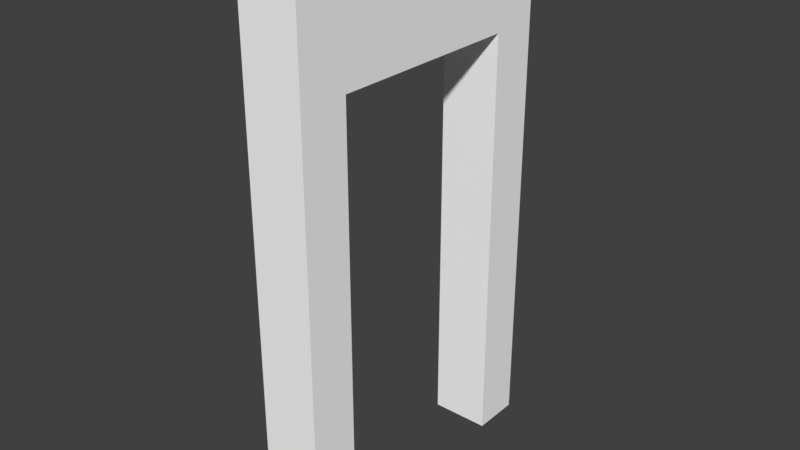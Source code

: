 # Source: Wooden_door_1x2x0.2.blend  (saved by Blender 2.77.0; exported with 4.5.12 LTS)
import bpy
from mathutils import Matrix  # noqa: F401  (used for matrix-valued properties, if any)

bpy.ops.wm.read_factory_settings(use_empty=True)
scene = bpy.context.scene
scene.name = 'Scene'

# ---- collections
col_collection_1 = bpy.data.collections.new('Collection 1'); scene.collection.children.link(col_collection_1)

# ---- materials (node trees are filled in below, after node groups)
mat_wood = bpy.data.materials.new('Wood')
mat_wood.alpha_threshold = 0.0
mat_wood.use_transparent_shadow = False
mat_wood.diffuse_color = (1.0, 1.0, 1.0, 1.0)
mat_wood.roughness = 0.5

# ---- material node trees

# ---- world
world_world = bpy.data.worlds.new('World'); scene.world = world_world
world_world.color = (0.05088, 0.05088, 0.05088)
world_world.use_sun_shadow = False
world_world.sun_shadow_jitter_overblur = 0.0
world_world.cycles.sampling_method = 'MANUAL'

# ---- meshes
me_cube_011 = bpy.data.meshes.new('Cube.011')
me_cube_011.from_pydata([(-0.5, 1.8, 0.5), (-0.3, 1.8, 0.5), (-0.5, 1.8, -0.5), (-0.3, 1.8, -0.5), (-0.3, 6.755e-08, -0.5), (-0.5, 6.755e-08, -0.5), (-0.3, -1.272e-07, 0.5), (-0.5, -1.272e-07, 0.5), (-0.5, 1.8, -0.3352), (-0.5, 1.8, 0.3352), (-0.3, 1.8, 0.3352), (-0.3, 1.8, -0.3352), (-0.3, -2.98e-08, 0.3352), (-0.3, 2.98e-08, -0.3352), (-0.5, 2.98e-08, -0.3352), (-0.5, -2.98e-08, 0.3352), (-0.3, 1.438, -0.5), (-0.5, 1.438, -0.5), (-0.5, 1.438, 0.5), (-0.3, 1.438, 0.5), (-0.5, 1.438, -0.3352), (-0.5, 1.438, 0.3352), (-0.3, 1.438, 0.3352), (-0.3, 1.438, -0.3352)], [], [(23, 16, 3, 11), (21, 18, 0, 9), (16, 17, 2, 3), (18, 19, 1, 0), (8, 11, 3, 2), (14, 5, 4, 13), (7, 15, 12, 6), (0, 1, 10, 9), (9, 10, 11, 8), (17, 20, 8, 2), (20, 21, 9, 8), (19, 22, 10, 1), (22, 23, 11, 10), (15, 21, 22, 12), (6, 12, 22, 19), (20, 14, 13, 23), (5, 14, 20, 17), (7, 6, 19, 18), (4, 5, 17, 16), (15, 7, 18, 21), (13, 4, 16, 23), (23, 22, 21, 20)])
_uv = me_cube_011.uv_layers.new(name='UVMap')
_uv.uv.foreach_set('vector', [0.0, 0.0, 0.0, 0.0, 0.0, 0.0, 0.0, 0.0, 0.0, 0.0, 0.0, 0.0, 0.0, 0.0, 0.0, 0.0, 0.0, 0.0, 0.0, 0.0, 0.0, 0.0, 0.0, 0.0, 0.0, 0.0, 0.0, 0.0, 0.0, 0.0, 0.0, 0.0, 0.0, 0.0, 0.0, 0.0, 0.0, 0.0, 0.0, 0.0, 0.0, 0.0, 0.0, 0.0, 0.0, 0.0, 0.0, 0.0, 0.0, 0.0, 0.0, 0.0, 0.0, 0.0, 0.0, 0.0, 0.0, 0.0, 0.0, 0.0, 0.0, 0.0, 0.0, 0.0, 0.0, 0.0, 0.0, 0.0, 0.0, 0.0, 0.0, 0.0, 0.0, 0.0, 0.0, 0.0, 0.0, 0.0, 0.0, 0.0, 0.0, 0.0, 0.0, 0.0, 0.0, 0.0, 0.0, 0.0, 0.0, 0.0, 0.0, 0.0, 0.0, 0.0, 0.0, 0.0, 0.0, 0.0, 0.0, 0.0, 0.0, 0.0, 0.0, 0.0, 0.0, 0.0, 0.0, 0.0, 0.0, 0.0, 0.0, 0.0, 0.0, 0.0, 0.0, 0.0, 0.0, 0.0, 0.0, 0.0, 0.0, 0.0, 0.0, 0.0, 0.0, 0.0, 0.0, 0.0, 0.0, 0.0, 0.0, 0.0, 0.0, 0.0, 0.0, 0.0, 0.0, 0.0, 0.0, 0.0, 0.0, 0.0, 0.0, 0.0, 0.0, 0.0, 0.0, 0.0, 0.0, 0.0, 0.0, 0.0, 0.0, 0.0, 0.0, 0.0, 0.0, 0.0, 0.0, 0.0, 0.0, 0.0, 0.0, 0.0, 0.0, 0.0, 0.0, 0.0, 0.0, 0.0, 0.0, 0.0, 0.0, 0.0, 0.0, 0.0])
me_cube_011.materials.append(mat_wood)
me_cube_011.use_remesh_preserve_volume = False
me_cube_011.use_remesh_preserve_attributes = False
me_cube_011.use_mirror_vertex_groups = False
me_cube_011.update()
me_cube_011.normals_split_custom_set([tuple(v) for v in zip(*[iter([1.0, 0.0, 0.0, 1.0, 0.0, 0.0, 1.0, 0.0, 0.0, 1.0, 0.0, 0.0, -1.0, 0.0, 0.0, -1.0, 0.0, 0.0, -1.0, 0.0, 0.0, -1.0, 0.0, 0.0, 0.0, 2.47e-07, -1.0, 0.0, 2.47e-07, -1.0, 0.0, 2.47e-07, -1.0, 0.0, 2.47e-07, -1.0, 0.0, -1.647e-07, 1.0, 0.0, -1.647e-07, 1.0, 0.0, -1.647e-07, 1.0, 0.0, -1.647e-07, 1.0, 0.0, 1.0, 0.0, 0.0, 1.0, 0.0, 0.0, 1.0, 0.0, 0.0, 1.0, 0.0, 0.0, -1.0, -2.29e-07, 0.0, -1.0, -2.29e-07, 0.0, -1.0, -2.29e-07, 0.0, -1.0, -2.29e-07, 0.0, -1.0, -5.906e-07, 0.0, -1.0, -5.906e-07, 0.0, -1.0, -5.906e-07, 0.0, -1.0, -5.906e-07, 2.98e-07, 1.0, 9.041e-07, 2.98e-07, 1.0, 9.041e-07, 2.98e-07, 1.0, 9.041e-07, 2.98e-07, 1.0, 9.041e-07, 2.98e-07, 1.0, 0.0, 2.98e-07, 1.0, 0.0, 2.98e-07, 1.0, 0.0, 2.98e-07, 1.0, 0.0, -1.0, 0.0, 0.0, -1.0, 0.0, 0.0, -1.0, 0.0, 0.0, -1.0, 0.0, 0.0, -1.0, 0.0, 0.0, -1.0, 0.0, 0.0, -1.0, 0.0, 0.0, -1.0, 0.0, 0.0, 1.0, 0.0, 0.0, 1.0, 0.0, 0.0, 1.0, 0.0, 0.0, 1.0, 0.0, 0.0, 1.0, 0.0, 0.0, 1.0, 0.0, 0.0, 1.0, 0.0, 0.0, 1.0, 0.0, 0.0, 0.0, 2.072e-07, -1.0, 0.0, 2.072e-07, -1.0, 0.0, 2.072e-07, -1.0, 0.0, 2.072e-07, -1.0, 1.0, 0.0, 0.0, 1.0, 0.0, 0.0, 1.0, 0.0, 0.0, 1.0, 0.0, 0.0, 0.0, -2.072e-07, 1.0, 0.0, -2.072e-07, 1.0, 0.0, -2.072e-07, 1.0, 0.0, -2.072e-07, 1.0, -1.0, 0.0, 0.0, -1.0, 0.0, 0.0, -1.0, 0.0, 0.0, -1.0, 0.0, 0.0, 0.0, -2.072e-07, 1.0, 0.0, -2.072e-07, 1.0, 0.0, -2.072e-07, 1.0, 0.0, -2.072e-07, 1.0, 0.0, 1.865e-07, -1.0, 0.0, 1.865e-07, -1.0, 0.0, 1.865e-07, -1.0, 0.0, 1.865e-07, -1.0, -1.0, 0.0, 0.0, -1.0, 0.0, 0.0, -1.0, 0.0, 0.0, -1.0, 0.0, 0.0, 1.0, 0.0, 0.0, 1.0, 0.0, 0.0, 1.0, 0.0, 0.0, 1.0, 0.0, 0.0, -2.98e-07, -1.0, -2.223e-07, -2.98e-07, -1.0, -2.223e-07, -2.98e-07, -1.0, -2.223e-07, -2.98e-07, -1.0, -2.223e-07])] * 3)])

# ---- objects
ob_wooden_door_1x2x0_2 = bpy.data.objects.new('Wooden_door_1x2x0.2', me_cube_011)

# ---- transforms, parenting, visibility, modifiers, constraints
ob_wooden_door_1x2x0_2.location = (0.0, 0.0, 2.98e-08)
ob_wooden_door_1x2x0_2.rotation_euler = (1.571, -0.0, 0.0)
ob_wooden_door_1x2x0_2.color = (0.8, 0.8, 0.8, 1.0)
ob_wooden_door_1x2x0_2.lineart.crease_threshold = 0.0

# ---- collection membership
col_collection_1.objects.link(ob_wooden_door_1x2x0_2)

# ---- scene / render settings (as saved in the file)
scene.frame_start = 1; scene.frame_end = 250; scene.frame_set(1)
scene.render.engine = 'BLENDER_EEVEE_NEXT'
scene.render.resolution_percentage = 50
scene.render.dither_intensity = 0.0
scene.cycles.use_denoising = False
scene.cycles.samples = 128
scene.cycles.sampling_pattern = 'TABULATED_SOBOL'
scene.cycles.light_sampling_threshold = 0.0
scene.cycles.use_adaptive_sampling = False
scene.cycles.use_light_tree = False
scene.cycles.blur_glossy = 0.0
scene.cycles.sample_clamp_indirect = 0.0
scene.view_settings.view_transform = 'Standard'
bpy.context.view_layer.update()

# ---- added for rendering (the .blend has no active camera and no usable light): camera, sun
cam_auto = bpy.data.cameras.new('AutoCamera')
cam_auto.lens = 50.0
cam_auto.sensor_width = 36.0
cam_auto.clip_end = 1000.0
ob_auto_camera = bpy.data.objects.new('AutoCamera', cam_auto)
scene.collection.objects.link(ob_auto_camera)
ob_auto_camera.location = (1.51412, -2.29694, 2.4313)
ob_auto_camera.rotation_euler = (1.09748, -7.21219e-08, 0.694738)
scene.camera = ob_auto_camera
light_auto_sun = bpy.data.lights.new('AutoSun', 'SUN')
light_auto_sun.energy = 3.0
light_auto_sun.angle = 0.0523599
ob_auto_sun = bpy.data.objects.new('AutoSun', light_auto_sun)
scene.collection.objects.link(ob_auto_sun)
ob_auto_sun.rotation_euler = (0.872665, 0.174533, 0.523599)
bpy.context.view_layer.update()
